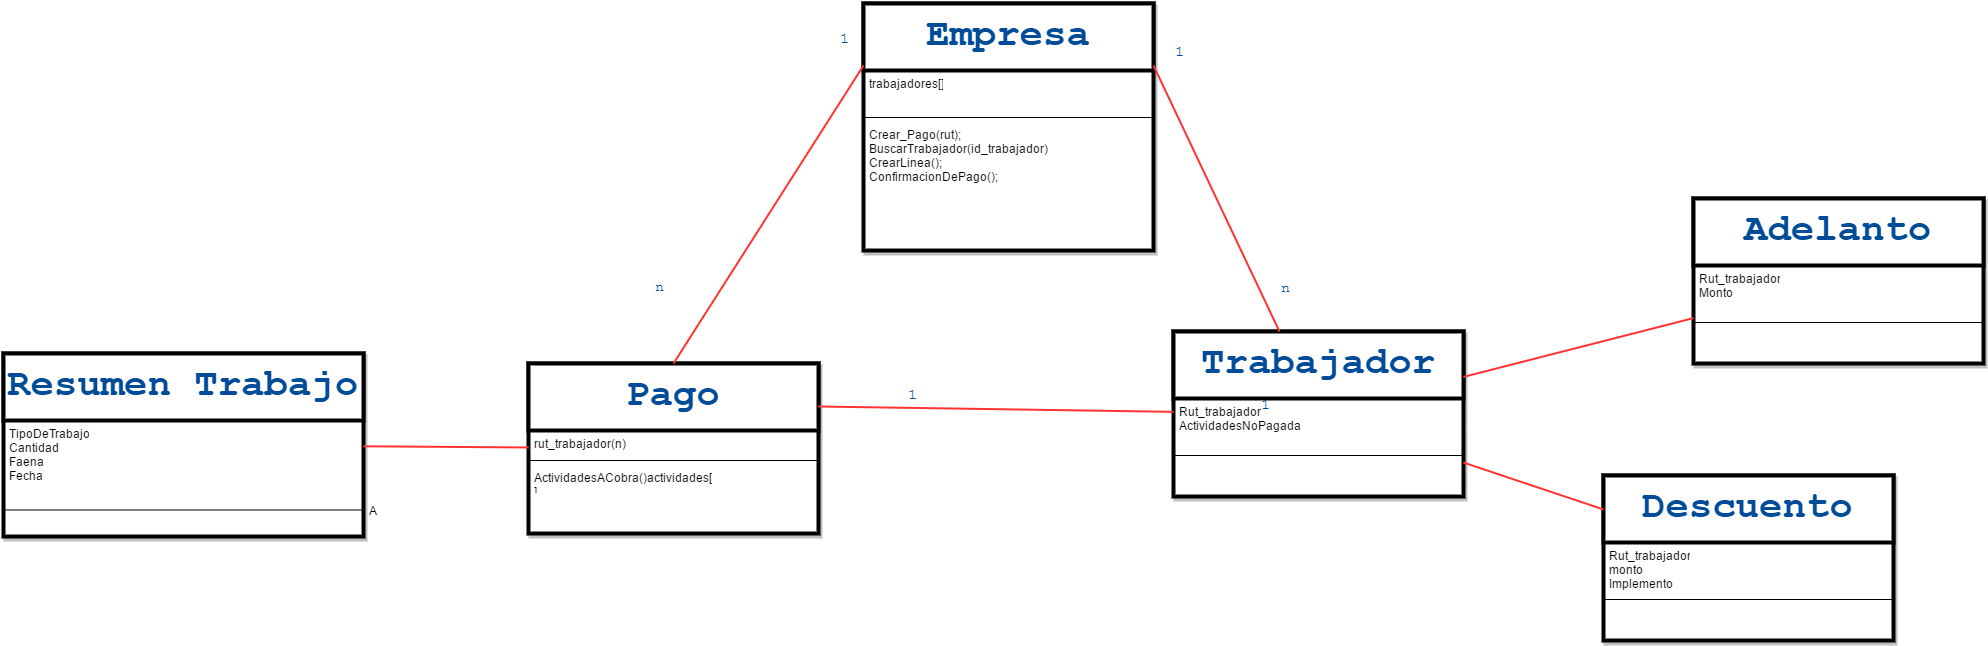

The diagram above was exported from draw.io. Its source (the exported page's mxGraphModel, read from the mxfile embedded in the PNG):
<mxGraphModel dx="1852" dy="520" grid="1" gridSize="10" guides="1" tooltips="1" connect="1" arrows="1" fold="1" page="1" pageScale="1" pageWidth="826" pageHeight="1169" math="0" shadow="0">
  <root>
    <mxCell id="0" style=";html=1;" />
    <mxCell id="1" style=";html=1;" parent="0" />
    <mxCell id="6d1c7442da8b0467-1" value="Pago" style="swimlane;html=1;fontStyle=1;align=center;verticalAlign=top;childLayout=stackLayout;horizontal=1;startSize=67;horizontalStack=0;resizeParent=1;resizeLast=0;collapsible=1;marginBottom=0;swimlaneFillColor=#ffffff;shadow=1;labelBackgroundColor=none;strokeColor=#000000;strokeWidth=4;fillColor=#ffffff;fontFamily=Courier New;fontSize=39;fontColor=#004C99;" vertex="1" parent="1">
      <mxGeometry x="35" y="390" width="290" height="170" as="geometry" />
    </mxCell>
    <mxCell id="6d1c7442da8b0467-2" value="rut_trabajador(n)" style="text;html=1;strokeColor=none;fillColor=none;align=left;verticalAlign=top;spacingLeft=4;spacingRight=4;whiteSpace=wrap;overflow=hidden;rotatable=0;points=[[0,0.5],[1,0.5]];portConstraint=eastwest;" vertex="1" parent="6d1c7442da8b0467-1">
      <mxGeometry y="67" width="290" height="26" as="geometry" />
    </mxCell>
    <mxCell id="6d1c7442da8b0467-3" value="" style="line;html=1;strokeWidth=1;fillColor=none;align=left;verticalAlign=middle;spacingTop=-1;spacingLeft=3;spacingRight=3;rotatable=0;labelPosition=right;points=[];portConstraint=eastwest;" vertex="1" parent="6d1c7442da8b0467-1">
      <mxGeometry y="93" width="290" height="8" as="geometry" />
    </mxCell>
    <mxCell id="6d1c7442da8b0467-4" value="&lt;div&gt;&lt;span&gt;ActividadesACobra()actividades[ ]&lt;/span&gt;&lt;div&gt;CrearDoc()&lt;/div&gt;&lt;div&gt;ModificarEstados()&lt;/div&gt;&lt;/div&gt;" style="text;html=1;strokeColor=none;fillColor=none;align=left;verticalAlign=top;spacingLeft=4;spacingRight=4;whiteSpace=wrap;overflow=hidden;rotatable=0;points=[[0,0.5],[1,0.5]];portConstraint=eastwest;" vertex="1" parent="6d1c7442da8b0467-1">
      <mxGeometry y="101" width="290" height="26" as="geometry" />
    </mxCell>
    <mxCell id="2c2347a45d5e54af-6" value="Resumen Trabajo" style="swimlane;html=1;fontStyle=1;align=center;verticalAlign=top;childLayout=stackLayout;horizontal=1;startSize=67;horizontalStack=0;resizeParent=1;resizeLast=0;collapsible=1;marginBottom=0;swimlaneFillColor=#ffffff;shadow=1;labelBackgroundColor=none;strokeColor=#000000;strokeWidth=4;fillColor=#ffffff;fontFamily=Courier New;fontSize=39;fontColor=#004C99;" vertex="1" parent="1">
      <mxGeometry x="-490" y="380" width="360" height="183" as="geometry" />
    </mxCell>
    <mxCell id="2c2347a45d5e54af-22" value="&lt;font&gt;TipoDeTrabajo&lt;/font&gt;&lt;div&gt;&lt;span&gt;Cantidad&lt;/span&gt;&lt;/div&gt;&lt;div&gt;&lt;span&gt;Faena&lt;/span&gt;&lt;/div&gt;&lt;div&gt;Fecha&lt;/div&gt;" style="text;html=1;strokeColor=none;fillColor=none;align=left;verticalAlign=top;spacingLeft=4;spacingRight=4;whiteSpace=wrap;overflow=hidden;rotatable=0;points=[[0,0.5],[1,0.5]];portConstraint=eastwest;" vertex="1" parent="2c2347a45d5e54af-6">
      <mxGeometry y="67" width="360" height="63" as="geometry" />
    </mxCell>
    <mxCell id="2c2347a45d5e54af-8" value="A" style="line;html=1;strokeWidth=1;fillColor=none;align=left;verticalAlign=middle;spacingTop=-1;spacingLeft=3;spacingRight=3;rotatable=0;labelPosition=right;points=[];portConstraint=eastwest;" vertex="1" parent="2c2347a45d5e54af-6">
      <mxGeometry y="130" width="360" height="53" as="geometry" />
    </mxCell>
    <mxCell id="6d1c7442da8b0467-5" value="Empresa" style="swimlane;html=1;fontStyle=1;align=center;verticalAlign=top;childLayout=stackLayout;horizontal=1;startSize=67;horizontalStack=0;resizeParent=1;resizeLast=0;collapsible=1;marginBottom=0;swimlaneFillColor=#ffffff;shadow=1;labelBackgroundColor=none;strokeColor=#000000;strokeWidth=4;fillColor=#ffffff;fontFamily=Courier New;fontSize=39;fontColor=#004C99;" vertex="1" parent="1">
      <mxGeometry x="370" y="30" width="290" height="247" as="geometry" />
    </mxCell>
    <mxCell id="6d1c7442da8b0467-6" value="&lt;div&gt;trabajadores[]&lt;/div&gt;&lt;div&gt;&lt;br&gt;&lt;/div&gt;" style="text;html=1;strokeColor=none;fillColor=none;align=left;verticalAlign=top;spacingLeft=4;spacingRight=4;whiteSpace=wrap;overflow=hidden;rotatable=0;points=[[0,0.5],[1,0.5]];portConstraint=eastwest;" vertex="1" parent="6d1c7442da8b0467-5">
      <mxGeometry y="67" width="290" height="43" as="geometry" />
    </mxCell>
    <mxCell id="6d1c7442da8b0467-7" value="" style="line;html=1;strokeWidth=1;fillColor=none;align=left;verticalAlign=middle;spacingTop=-1;spacingLeft=3;spacingRight=3;rotatable=0;labelPosition=right;points=[];portConstraint=eastwest;" vertex="1" parent="6d1c7442da8b0467-5">
      <mxGeometry y="110" width="290" height="8" as="geometry" />
    </mxCell>
    <mxCell id="6d1c7442da8b0467-8" value="Crear_Pago(rut);&lt;div&gt;BuscarTrabajador(id_trabajador);&lt;/div&gt;&lt;div&gt;CrearLinea();&lt;/div&gt;&lt;div&gt;ConfirmacionDePago();&lt;/div&gt;" style="text;html=1;strokeColor=none;fillColor=none;align=left;verticalAlign=top;spacingLeft=4;spacingRight=4;whiteSpace=wrap;overflow=hidden;rotatable=0;points=[[0,0.5],[1,0.5]];portConstraint=eastwest;" vertex="1" parent="6d1c7442da8b0467-5">
      <mxGeometry y="118" width="290" height="129" as="geometry" />
    </mxCell>
    <mxCell id="6d1c7442da8b0467-20" style="edgeStyle=none;rounded=0;html=1;entryX=0.5;entryY=0;startArrow=none;startFill=0;startSize=9;endArrow=none;endFill=0;endSize=9;jettySize=auto;orthogonalLoop=1;strokeColor=#FF3333;strokeWidth=2;fontFamily=Courier New;fontSize=39;fontColor=#004C99;exitX=0;exitY=0.25;" edge="1" parent="1" source="6d1c7442da8b0467-5" target="6d1c7442da8b0467-1">
      <mxGeometry relative="1" as="geometry">
        <mxPoint x="360" y="115" as="sourcePoint" />
      </mxGeometry>
    </mxCell>
    <mxCell id="6d1c7442da8b0467-22" value="Trabajador" style="swimlane;html=1;fontStyle=1;align=center;verticalAlign=top;childLayout=stackLayout;horizontal=1;startSize=67;horizontalStack=0;resizeParent=1;resizeLast=0;collapsible=1;marginBottom=0;swimlaneFillColor=#ffffff;shadow=1;labelBackgroundColor=none;strokeColor=#000000;strokeWidth=4;fillColor=#ffffff;fontFamily=Courier New;fontSize=39;fontColor=#004C99;" vertex="1" parent="1">
      <mxGeometry x="680" y="358" width="290" height="165" as="geometry" />
    </mxCell>
    <mxCell id="6d1c7442da8b0467-23" value="Rut_trabajador&lt;div&gt;ActividadesNoPagadas&lt;/div&gt;" style="text;html=1;strokeColor=none;fillColor=none;align=left;verticalAlign=top;spacingLeft=4;spacingRight=4;whiteSpace=wrap;overflow=hidden;rotatable=0;points=[[0,0.5],[1,0.5]];portConstraint=eastwest;" vertex="1" parent="6d1c7442da8b0467-22">
      <mxGeometry y="67" width="290" height="53" as="geometry" />
    </mxCell>
    <mxCell id="6d1c7442da8b0467-24" value="" style="line;html=1;strokeWidth=1;fillColor=none;align=left;verticalAlign=middle;spacingTop=-1;spacingLeft=3;spacingRight=3;rotatable=0;labelPosition=right;points=[];portConstraint=eastwest;" vertex="1" parent="6d1c7442da8b0467-22">
      <mxGeometry y="120" width="290" height="8" as="geometry" />
    </mxCell>
    <mxCell id="2c2347a45d5e54af-1" value="Adelanto" style="swimlane;html=1;fontStyle=1;align=center;verticalAlign=top;childLayout=stackLayout;horizontal=1;startSize=67;horizontalStack=0;resizeParent=1;resizeLast=0;collapsible=1;marginBottom=0;swimlaneFillColor=#ffffff;shadow=1;labelBackgroundColor=none;strokeColor=#000000;strokeWidth=4;fillColor=#ffffff;fontFamily=Courier New;fontSize=39;fontColor=#004C99;" vertex="1" parent="1">
      <mxGeometry x="1200" y="225" width="290" height="165" as="geometry" />
    </mxCell>
    <mxCell id="2c2347a45d5e54af-2" value="Rut_trabajador&lt;div&gt;Monto&lt;/div&gt;" style="text;html=1;strokeColor=none;fillColor=none;align=left;verticalAlign=top;spacingLeft=4;spacingRight=4;whiteSpace=wrap;overflow=hidden;rotatable=0;points=[[0,0.5],[1,0.5]];portConstraint=eastwest;" vertex="1" parent="2c2347a45d5e54af-1">
      <mxGeometry y="67" width="290" height="53" as="geometry" />
    </mxCell>
    <mxCell id="2c2347a45d5e54af-3" value="" style="line;html=1;strokeWidth=1;fillColor=none;align=left;verticalAlign=middle;spacingTop=-1;spacingLeft=3;spacingRight=3;rotatable=0;labelPosition=right;points=[];portConstraint=eastwest;" vertex="1" parent="2c2347a45d5e54af-1">
      <mxGeometry y="120" width="290" height="8" as="geometry" />
    </mxCell>
    <mxCell id="6d1c7442da8b0467-26" value="" style="edgeStyle=none;rounded=0;html=1;startArrow=none;startFill=0;startSize=9;endArrow=none;endFill=0;endSize=9;jettySize=auto;orthogonalLoop=1;strokeColor=#FF3333;strokeWidth=2;fontFamily=Courier New;fontSize=39;fontColor=#004C99;exitX=1;exitY=0.25;" edge="1" parent="1" source="6d1c7442da8b0467-5" target="6d1c7442da8b0467-22">
      <mxGeometry relative="1" as="geometry" />
    </mxCell>
    <mxCell id="2c2347a45d5e54af-11" value="Descuento" style="swimlane;html=1;fontStyle=1;align=center;verticalAlign=top;childLayout=stackLayout;horizontal=1;startSize=67;horizontalStack=0;resizeParent=1;resizeLast=0;collapsible=1;marginBottom=0;swimlaneFillColor=#ffffff;shadow=1;labelBackgroundColor=none;strokeColor=#000000;strokeWidth=4;fillColor=#ffffff;fontFamily=Courier New;fontSize=39;fontColor=#004C99;" vertex="1" parent="1">
      <mxGeometry x="1110" y="502" width="290" height="165" as="geometry" />
    </mxCell>
    <mxCell id="2c2347a45d5e54af-12" value="Rut_trabajador&lt;div&gt;monto&lt;br&gt;Implemento&lt;/div&gt;" style="text;html=1;strokeColor=none;fillColor=none;align=left;verticalAlign=top;spacingLeft=4;spacingRight=4;whiteSpace=wrap;overflow=hidden;rotatable=0;points=[[0,0.5],[1,0.5]];portConstraint=eastwest;" vertex="1" parent="2c2347a45d5e54af-11">
      <mxGeometry y="67" width="290" height="53" as="geometry" />
    </mxCell>
    <mxCell id="2c2347a45d5e54af-13" value="" style="line;html=1;strokeWidth=1;fillColor=none;align=left;verticalAlign=middle;spacingTop=-1;spacingLeft=3;spacingRight=3;rotatable=0;labelPosition=right;points=[];portConstraint=eastwest;" vertex="1" parent="2c2347a45d5e54af-11">
      <mxGeometry y="120" width="290" height="8" as="geometry" />
    </mxCell>
    <mxCell id="6d1c7442da8b0467-37" style="edgeStyle=none;rounded=0;html=1;entryX=1;entryY=0.25;startArrow=none;startFill=0;startSize=9;endArrow=none;endFill=0;endSize=9;jettySize=auto;orthogonalLoop=1;strokeColor=#FF3333;strokeWidth=2;fontFamily=Courier New;fontSize=39;fontColor=#004C99;" edge="1" parent="1" source="6d1c7442da8b0467-22" target="6d1c7442da8b0467-1">
      <mxGeometry relative="1" as="geometry">
        <mxPoint x="607.8571428571431" y="734.1428571428573" as="targetPoint" />
      </mxGeometry>
    </mxCell>
    <mxCell id="6d1c7442da8b0467-31" value="&lt;font style=&quot;font-size: 15px&quot;&gt;n&lt;/font&gt;" style="text;html=1;resizable=0;points=[];autosize=1;align=left;verticalAlign=top;spacingTop=-4;fontSize=39;fontFamily=Courier New;fontColor=#004C99;" vertex="1" parent="1">
      <mxGeometry x="160" y="282" width="20" height="50" as="geometry" />
    </mxCell>
    <mxCell id="6d1c7442da8b0467-32" value="&lt;font style=&quot;font-size: 15px&quot;&gt;1&lt;/font&gt;" style="text;html=1;resizable=0;points=[];autosize=1;align=left;verticalAlign=top;spacingTop=-4;fontSize=39;fontFamily=Courier New;fontColor=#004C99;" vertex="1" parent="1">
      <mxGeometry x="345" y="34" width="20" height="50" as="geometry" />
    </mxCell>
    <mxCell id="6d1c7442da8b0467-33" value="&lt;font style=&quot;font-size: 15px&quot;&gt;1&lt;/font&gt;" style="text;html=1;resizable=0;points=[];autosize=1;align=left;verticalAlign=top;spacingTop=-4;fontSize=39;fontFamily=Courier New;fontColor=#004C99;" vertex="1" parent="1">
      <mxGeometry x="413" y="390" width="20" height="50" as="geometry" />
    </mxCell>
    <mxCell id="6d1c7442da8b0467-35" value="&lt;font style=&quot;font-size: 15px&quot;&gt;1&lt;/font&gt;" style="text;html=1;resizable=0;points=[];autosize=1;align=left;verticalAlign=top;spacingTop=-4;fontSize=39;fontFamily=Courier New;fontColor=#004C99;" vertex="1" parent="1">
      <mxGeometry x="680" y="47" width="20" height="50" as="geometry" />
    </mxCell>
    <mxCell id="6d1c7442da8b0467-36" value="&lt;font style=&quot;font-size: 15px&quot;&gt;n&lt;/font&gt;" style="text;html=1;resizable=0;points=[];autosize=1;align=left;verticalAlign=top;spacingTop=-4;fontSize=39;fontFamily=Courier New;fontColor=#004C99;" vertex="1" parent="1">
      <mxGeometry x="786" y="283" width="20" height="50" as="geometry" />
    </mxCell>
    <mxCell id="6d1c7442da8b0467-40" value="&lt;font style=&quot;font-size: 15px&quot;&gt;1&lt;/font&gt;" style="text;html=1;resizable=0;points=[];autosize=1;align=left;verticalAlign=top;spacingTop=-4;fontSize=39;fontFamily=Courier New;fontColor=#004C99;" vertex="1" parent="1">
      <mxGeometry x="766" y="400" width="20" height="50" as="geometry" />
    </mxCell>
    <mxCell id="2c2347a45d5e54af-4" value="" style="edgeStyle=none;rounded=0;html=1;startArrow=none;startFill=0;startSize=9;endArrow=none;endFill=0;endSize=9;jettySize=auto;orthogonalLoop=1;strokeColor=#FF3333;strokeWidth=2;fontFamily=Courier New;fontSize=39;fontColor=#004C99;" edge="1" parent="1" source="6d1c7442da8b0467-22" target="2c2347a45d5e54af-1">
      <mxGeometry relative="1" as="geometry" />
    </mxCell>
    <mxCell id="2c2347a45d5e54af-10" value="" style="edgeStyle=none;rounded=0;html=1;startArrow=none;startFill=0;startSize=9;endArrow=none;endFill=0;endSize=9;jettySize=auto;orthogonalLoop=1;strokeColor=#FF3333;strokeWidth=2;fontFamily=Courier New;fontSize=39;fontColor=#004C99;" edge="1" parent="1" source="6d1c7442da8b0467-1" target="2c2347a45d5e54af-6">
      <mxGeometry relative="1" as="geometry" />
    </mxCell>
    <mxCell id="2c2347a45d5e54af-14" value="" style="edgeStyle=none;rounded=0;html=1;startArrow=none;startFill=0;startSize=9;endArrow=none;endFill=0;endSize=9;jettySize=auto;orthogonalLoop=1;strokeColor=#FF3333;strokeWidth=2;fontFamily=Courier New;fontSize=39;fontColor=#004C99;" edge="1" parent="1" source="6d1c7442da8b0467-22" target="2c2347a45d5e54af-11">
      <mxGeometry relative="1" as="geometry" />
    </mxCell>
  </root>
</mxGraphModel>